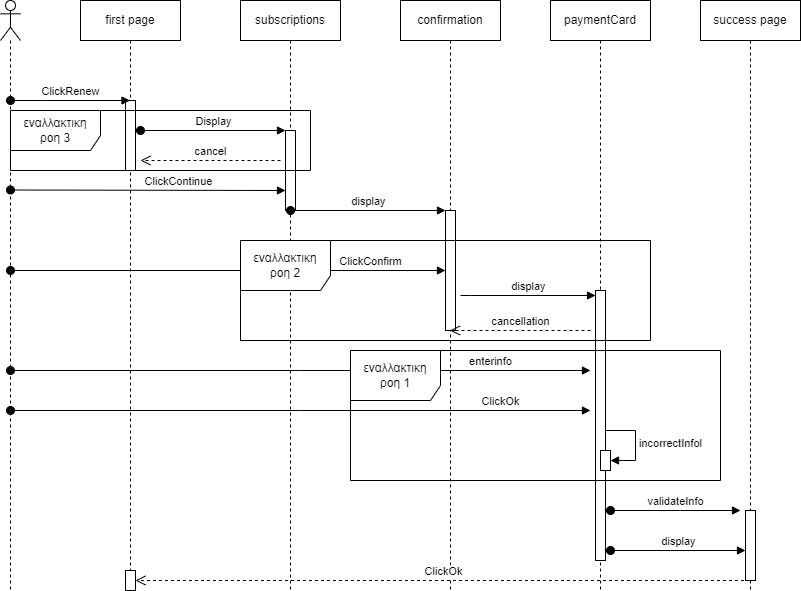

The diagram above was exported from draw.io. Its source (the exported page's mxGraphModel, read from the mxfile embedded in the PNG):
<mxGraphModel dx="880" dy="452" grid="1" gridSize="10" guides="1" tooltips="1" connect="1" arrows="1" fold="1" page="1" pageScale="1" pageWidth="827" pageHeight="1169" math="0" shadow="0">
  <root>
    <mxCell id="0" />
    <mxCell id="1" parent="0" />
    <mxCell id="TCEWrAqfmHHgYxBCbuKC-3" value="first page" style="shape=umlLifeline;perimeter=lifelinePerimeter;whiteSpace=wrap;html=1;container=1;dropTarget=0;collapsible=0;recursiveResize=0;outlineConnect=0;portConstraint=eastwest;newEdgeStyle={&quot;edgeStyle&quot;:&quot;elbowEdgeStyle&quot;,&quot;elbow&quot;:&quot;vertical&quot;,&quot;curved&quot;:0,&quot;rounded&quot;:0};" parent="1" vertex="1">
      <mxGeometry x="140" y="50" width="100" height="590" as="geometry" />
    </mxCell>
    <mxCell id="TCEWrAqfmHHgYxBCbuKC-28" value="" style="html=1;points=[];perimeter=orthogonalPerimeter;outlineConnect=0;targetShapes=umlLifeline;portConstraint=eastwest;newEdgeStyle={&quot;edgeStyle&quot;:&quot;elbowEdgeStyle&quot;,&quot;elbow&quot;:&quot;vertical&quot;,&quot;curved&quot;:0,&quot;rounded&quot;:0};" parent="TCEWrAqfmHHgYxBCbuKC-3" vertex="1">
      <mxGeometry x="45" y="100" width="10" height="70" as="geometry" />
    </mxCell>
    <mxCell id="-v-gznXq_2dxl_tOf81Y-14" value="" style="html=1;points=[];perimeter=orthogonalPerimeter;outlineConnect=0;targetShapes=umlLifeline;portConstraint=eastwest;newEdgeStyle={&quot;edgeStyle&quot;:&quot;elbowEdgeStyle&quot;,&quot;elbow&quot;:&quot;vertical&quot;,&quot;curved&quot;:0,&quot;rounded&quot;:0};" vertex="1" parent="TCEWrAqfmHHgYxBCbuKC-3">
      <mxGeometry x="45" y="570" width="10" height="20" as="geometry" />
    </mxCell>
    <mxCell id="TCEWrAqfmHHgYxBCbuKC-4" value="subscriptions" style="shape=umlLifeline;perimeter=lifelinePerimeter;whiteSpace=wrap;html=1;container=1;dropTarget=0;collapsible=0;recursiveResize=0;outlineConnect=0;portConstraint=eastwest;newEdgeStyle={&quot;edgeStyle&quot;:&quot;elbowEdgeStyle&quot;,&quot;elbow&quot;:&quot;vertical&quot;,&quot;curved&quot;:0,&quot;rounded&quot;:0};" parent="1" vertex="1">
      <mxGeometry x="300" y="50" width="100" height="590" as="geometry" />
    </mxCell>
    <mxCell id="TCEWrAqfmHHgYxBCbuKC-29" value="" style="html=1;points=[];perimeter=orthogonalPerimeter;outlineConnect=0;targetShapes=umlLifeline;portConstraint=eastwest;newEdgeStyle={&quot;edgeStyle&quot;:&quot;elbowEdgeStyle&quot;,&quot;elbow&quot;:&quot;vertical&quot;,&quot;curved&quot;:0,&quot;rounded&quot;:0};" parent="TCEWrAqfmHHgYxBCbuKC-4" vertex="1">
      <mxGeometry x="45" y="130" width="10" height="80" as="geometry" />
    </mxCell>
    <mxCell id="TCEWrAqfmHHgYxBCbuKC-5" value="confirmation" style="shape=umlLifeline;perimeter=lifelinePerimeter;whiteSpace=wrap;html=1;container=1;dropTarget=0;collapsible=0;recursiveResize=0;outlineConnect=0;portConstraint=eastwest;newEdgeStyle={&quot;edgeStyle&quot;:&quot;elbowEdgeStyle&quot;,&quot;elbow&quot;:&quot;vertical&quot;,&quot;curved&quot;:0,&quot;rounded&quot;:0};" parent="1" vertex="1">
      <mxGeometry x="460" y="50" width="100" height="590" as="geometry" />
    </mxCell>
    <mxCell id="TCEWrAqfmHHgYxBCbuKC-30" value="" style="html=1;points=[];perimeter=orthogonalPerimeter;outlineConnect=0;targetShapes=umlLifeline;portConstraint=eastwest;newEdgeStyle={&quot;edgeStyle&quot;:&quot;elbowEdgeStyle&quot;,&quot;elbow&quot;:&quot;vertical&quot;,&quot;curved&quot;:0,&quot;rounded&quot;:0};" parent="TCEWrAqfmHHgYxBCbuKC-5" vertex="1">
      <mxGeometry x="45" y="210" width="10" height="120" as="geometry" />
    </mxCell>
    <mxCell id="TCEWrAqfmHHgYxBCbuKC-6" value="paymentCard" style="shape=umlLifeline;perimeter=lifelinePerimeter;whiteSpace=wrap;html=1;container=1;dropTarget=0;collapsible=0;recursiveResize=0;outlineConnect=0;portConstraint=eastwest;newEdgeStyle={&quot;edgeStyle&quot;:&quot;elbowEdgeStyle&quot;,&quot;elbow&quot;:&quot;vertical&quot;,&quot;curved&quot;:0,&quot;rounded&quot;:0};" parent="1" vertex="1">
      <mxGeometry x="610" y="50" width="100" height="590" as="geometry" />
    </mxCell>
    <mxCell id="TCEWrAqfmHHgYxBCbuKC-31" value="" style="html=1;points=[];perimeter=orthogonalPerimeter;outlineConnect=0;targetShapes=umlLifeline;portConstraint=eastwest;newEdgeStyle={&quot;edgeStyle&quot;:&quot;elbowEdgeStyle&quot;,&quot;elbow&quot;:&quot;vertical&quot;,&quot;curved&quot;:0,&quot;rounded&quot;:0};" parent="TCEWrAqfmHHgYxBCbuKC-6" vertex="1">
      <mxGeometry x="45" y="290" width="10" height="270" as="geometry" />
    </mxCell>
    <mxCell id="TCEWrAqfmHHgYxBCbuKC-7" value="" style="shape=umlLifeline;perimeter=lifelinePerimeter;whiteSpace=wrap;html=1;container=1;dropTarget=0;collapsible=0;recursiveResize=0;outlineConnect=0;portConstraint=eastwest;newEdgeStyle={&quot;edgeStyle&quot;:&quot;elbowEdgeStyle&quot;,&quot;elbow&quot;:&quot;vertical&quot;,&quot;curved&quot;:0,&quot;rounded&quot;:0};participant=umlActor;" parent="1" vertex="1">
      <mxGeometry x="60" y="50" width="20" height="590" as="geometry" />
    </mxCell>
    <mxCell id="TCEWrAqfmHHgYxBCbuKC-9" value="ClickRenew" style="html=1;verticalAlign=bottom;startArrow=oval;startFill=1;endArrow=block;startSize=8;edgeStyle=elbowEdgeStyle;elbow=vertical;curved=0;rounded=0;" parent="1" target="TCEWrAqfmHHgYxBCbuKC-3" edge="1">
      <mxGeometry width="60" relative="1" as="geometry">
        <mxPoint x="70" y="150" as="sourcePoint" />
        <mxPoint x="130" y="150" as="targetPoint" />
      </mxGeometry>
    </mxCell>
    <mxCell id="TCEWrAqfmHHgYxBCbuKC-12" value="Display" style="html=1;verticalAlign=bottom;startArrow=oval;startFill=1;endArrow=block;startSize=8;edgeStyle=elbowEdgeStyle;elbow=vertical;curved=0;rounded=0;" parent="1" target="TCEWrAqfmHHgYxBCbuKC-29" edge="1">
      <mxGeometry width="60" relative="1" as="geometry">
        <mxPoint x="200" y="180" as="sourcePoint" />
        <mxPoint x="340" y="180" as="targetPoint" />
      </mxGeometry>
    </mxCell>
    <mxCell id="TCEWrAqfmHHgYxBCbuKC-16" value="ClickContinue" style="html=1;verticalAlign=bottom;startArrow=oval;startFill=1;endArrow=block;startSize=8;edgeStyle=elbowEdgeStyle;elbow=vertical;curved=0;rounded=0;" parent="1" target="TCEWrAqfmHHgYxBCbuKC-29" edge="1">
      <mxGeometry x="0.2179" width="60" relative="1" as="geometry">
        <mxPoint x="70" y="239.5" as="sourcePoint" />
        <mxPoint x="340" y="240" as="targetPoint" />
        <Array as="points">
          <mxPoint x="330" y="240" />
        </Array>
        <mxPoint as="offset" />
      </mxGeometry>
    </mxCell>
    <mxCell id="TCEWrAqfmHHgYxBCbuKC-18" value="display" style="html=1;verticalAlign=bottom;startArrow=oval;startFill=1;endArrow=block;startSize=8;edgeStyle=elbowEdgeStyle;elbow=vertical;curved=0;rounded=0;" parent="1" target="TCEWrAqfmHHgYxBCbuKC-30" edge="1">
      <mxGeometry x="0.0031" width="60" relative="1" as="geometry">
        <mxPoint x="350" y="260" as="sourcePoint" />
        <mxPoint x="500" y="260" as="targetPoint" />
        <mxPoint as="offset" />
      </mxGeometry>
    </mxCell>
    <mxCell id="TCEWrAqfmHHgYxBCbuKC-20" value="ClickConfirm" style="html=1;verticalAlign=bottom;startArrow=oval;startFill=1;endArrow=block;startSize=8;edgeStyle=elbowEdgeStyle;elbow=vertical;curved=0;rounded=0;" parent="1" target="TCEWrAqfmHHgYxBCbuKC-30" edge="1">
      <mxGeometry x="0.6552" width="60" relative="1" as="geometry">
        <mxPoint x="70" y="320" as="sourcePoint" />
        <mxPoint x="500" y="320" as="targetPoint" />
        <mxPoint as="offset" />
      </mxGeometry>
    </mxCell>
    <mxCell id="TCEWrAqfmHHgYxBCbuKC-22" value="enterinfo" style="html=1;verticalAlign=bottom;startArrow=oval;startFill=1;endArrow=block;startSize=8;edgeStyle=elbowEdgeStyle;elbow=vertical;curved=0;rounded=0;" parent="1" edge="1">
      <mxGeometry x="0.6552" width="60" relative="1" as="geometry">
        <mxPoint x="70" y="420" as="sourcePoint" />
        <mxPoint x="650" y="420" as="targetPoint" />
        <Array as="points">
          <mxPoint x="360" y="420" />
        </Array>
        <mxPoint as="offset" />
      </mxGeometry>
    </mxCell>
    <mxCell id="TCEWrAqfmHHgYxBCbuKC-23" value="ClickOk" style="html=1;verticalAlign=bottom;startArrow=oval;startFill=1;endArrow=block;startSize=8;edgeStyle=elbowEdgeStyle;elbow=vertical;curved=0;rounded=0;" parent="1" edge="1">
      <mxGeometry x="0.6897" width="60" relative="1" as="geometry">
        <mxPoint x="70" y="460" as="sourcePoint" />
        <mxPoint x="650" y="460" as="targetPoint" />
        <mxPoint as="offset" />
      </mxGeometry>
    </mxCell>
    <mxCell id="TCEWrAqfmHHgYxBCbuKC-24" value="success page" style="shape=umlLifeline;perimeter=lifelinePerimeter;whiteSpace=wrap;html=1;container=1;dropTarget=0;collapsible=0;recursiveResize=0;outlineConnect=0;portConstraint=eastwest;newEdgeStyle={&quot;edgeStyle&quot;:&quot;elbowEdgeStyle&quot;,&quot;elbow&quot;:&quot;vertical&quot;,&quot;curved&quot;:0,&quot;rounded&quot;:0};" parent="1" vertex="1">
      <mxGeometry x="760" y="50" width="100" height="590" as="geometry" />
    </mxCell>
    <mxCell id="TCEWrAqfmHHgYxBCbuKC-33" value="" style="html=1;points=[];perimeter=orthogonalPerimeter;outlineConnect=0;targetShapes=umlLifeline;portConstraint=eastwest;newEdgeStyle={&quot;edgeStyle&quot;:&quot;elbowEdgeStyle&quot;,&quot;elbow&quot;:&quot;vertical&quot;,&quot;curved&quot;:0,&quot;rounded&quot;:0};" parent="TCEWrAqfmHHgYxBCbuKC-24" vertex="1">
      <mxGeometry x="45" y="510" width="10" height="70" as="geometry" />
    </mxCell>
    <mxCell id="TCEWrAqfmHHgYxBCbuKC-25" value="display" style="html=1;verticalAlign=bottom;startArrow=oval;startFill=1;endArrow=block;startSize=8;edgeStyle=elbowEdgeStyle;elbow=vertical;curved=0;rounded=0;" parent="1" edge="1" target="TCEWrAqfmHHgYxBCbuKC-33">
      <mxGeometry width="60" relative="1" as="geometry">
        <mxPoint x="670" y="600" as="sourcePoint" />
        <mxPoint x="800" y="550" as="targetPoint" />
        <Array as="points">
          <mxPoint x="730" y="600" />
        </Array>
      </mxGeometry>
    </mxCell>
    <mxCell id="TCEWrAqfmHHgYxBCbuKC-26" value="ClickOk" style="html=1;verticalAlign=bottom;endArrow=open;dashed=1;endSize=8;edgeStyle=elbowEdgeStyle;elbow=vertical;curved=0;rounded=0;" parent="1" source="TCEWrAqfmHHgYxBCbuKC-24" target="-v-gznXq_2dxl_tOf81Y-14" edge="1">
      <mxGeometry relative="1" as="geometry">
        <mxPoint x="810" y="560" as="sourcePoint" />
        <mxPoint x="200" y="630" as="targetPoint" />
        <Array as="points">
          <mxPoint x="740" y="630" />
          <mxPoint x="525" y="600" />
        </Array>
      </mxGeometry>
    </mxCell>
    <mxCell id="TCEWrAqfmHHgYxBCbuKC-27" value="validateInfo" style="html=1;verticalAlign=bottom;startArrow=oval;startFill=1;endArrow=block;startSize=8;edgeStyle=elbowEdgeStyle;elbow=vertical;curved=0;rounded=0;" parent="1" edge="1">
      <mxGeometry width="60" relative="1" as="geometry">
        <mxPoint x="670" y="560" as="sourcePoint" />
        <mxPoint x="800" y="560" as="targetPoint" />
        <Array as="points">
          <mxPoint x="740" y="560" />
        </Array>
      </mxGeometry>
    </mxCell>
    <mxCell id="-v-gznXq_2dxl_tOf81Y-7" value="εναλλακτικη&lt;br&gt;ροη 1" style="shape=umlFrame;whiteSpace=wrap;html=1;pointerEvents=0;width=90;height=50;" vertex="1" parent="1">
      <mxGeometry x="410" y="400" width="370" height="130" as="geometry" />
    </mxCell>
    <mxCell id="-v-gznXq_2dxl_tOf81Y-8" value="display" style="html=1;verticalAlign=bottom;endArrow=block;edgeStyle=elbowEdgeStyle;elbow=vertical;curved=0;rounded=0;" edge="1" parent="1" target="TCEWrAqfmHHgYxBCbuKC-31">
      <mxGeometry width="80" relative="1" as="geometry">
        <mxPoint x="520" y="345" as="sourcePoint" />
        <mxPoint x="650" y="345" as="targetPoint" />
        <Array as="points">
          <mxPoint x="530" y="345" />
        </Array>
      </mxGeometry>
    </mxCell>
    <mxCell id="-v-gznXq_2dxl_tOf81Y-10" value="cancellation" style="html=1;verticalAlign=bottom;endArrow=open;dashed=1;endSize=8;edgeStyle=elbowEdgeStyle;elbow=vertical;curved=0;rounded=0;" edge="1" parent="1" target="TCEWrAqfmHHgYxBCbuKC-5">
      <mxGeometry relative="1" as="geometry">
        <mxPoint x="650" y="380" as="sourcePoint" />
        <mxPoint x="570" y="380" as="targetPoint" />
      </mxGeometry>
    </mxCell>
    <mxCell id="-v-gznXq_2dxl_tOf81Y-11" value="εναλλακτικη&lt;br&gt;ροη 2" style="shape=umlFrame;whiteSpace=wrap;html=1;pointerEvents=0;width=90;height=50;" vertex="1" parent="1">
      <mxGeometry x="300" y="290" width="410" height="100" as="geometry" />
    </mxCell>
    <mxCell id="-v-gznXq_2dxl_tOf81Y-12" value="cancel" style="html=1;verticalAlign=bottom;endArrow=open;dashed=1;endSize=8;edgeStyle=elbowEdgeStyle;elbow=vertical;curved=0;rounded=0;" edge="1" parent="1">
      <mxGeometry relative="1" as="geometry">
        <mxPoint x="340" y="210" as="sourcePoint" />
        <mxPoint x="200" y="210" as="targetPoint" />
      </mxGeometry>
    </mxCell>
    <mxCell id="-v-gznXq_2dxl_tOf81Y-13" value="εναλλακτικη&lt;br&gt;ροη 3" style="shape=umlFrame;whiteSpace=wrap;html=1;pointerEvents=0;width=90;height=40;" vertex="1" parent="1">
      <mxGeometry x="70" y="160" width="300" height="60" as="geometry" />
    </mxCell>
    <mxCell id="-v-gznXq_2dxl_tOf81Y-22" value="" style="html=1;points=[];perimeter=orthogonalPerimeter;outlineConnect=0;targetShapes=umlLifeline;portConstraint=eastwest;newEdgeStyle={&quot;edgeStyle&quot;:&quot;elbowEdgeStyle&quot;,&quot;elbow&quot;:&quot;vertical&quot;,&quot;curved&quot;:0,&quot;rounded&quot;:0};" vertex="1" parent="1">
      <mxGeometry x="660" y="500" width="10" height="20" as="geometry" />
    </mxCell>
    <mxCell id="-v-gznXq_2dxl_tOf81Y-23" value="incorrectInfol" style="html=1;align=left;spacingLeft=2;endArrow=block;rounded=0;edgeStyle=orthogonalEdgeStyle;curved=0;rounded=0;" edge="1" target="-v-gznXq_2dxl_tOf81Y-22" parent="1">
      <mxGeometry relative="1" as="geometry">
        <mxPoint x="665" y="480" as="sourcePoint" />
        <Array as="points">
          <mxPoint x="695" y="510" />
        </Array>
      </mxGeometry>
    </mxCell>
  </root>
</mxGraphModel>